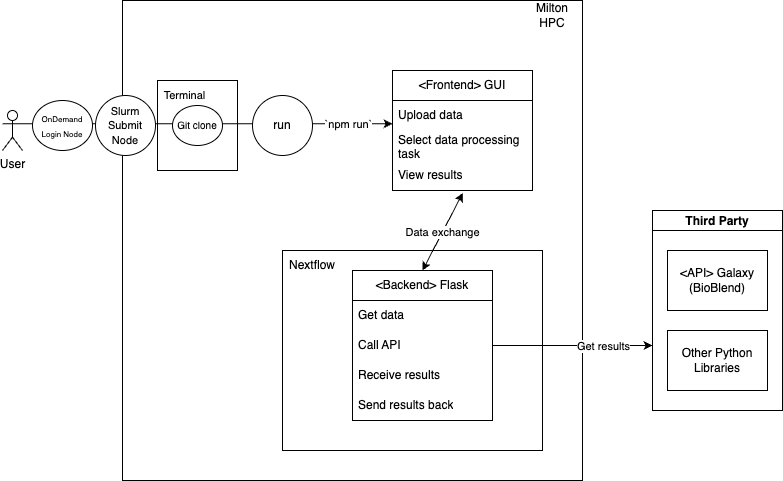

The diagram above was exported from draw.io. Its source (the exported page's mxGraphModel, read from the mxfile embedded in the PNG):
<mxGraphModel dx="954" dy="642" grid="1" gridSize="10" guides="1" tooltips="1" connect="1" arrows="1" fold="1" page="1" pageScale="1" pageWidth="827" pageHeight="1169" math="0" shadow="0">
  <root>
    <mxCell id="0" />
    <mxCell id="1" parent="0" />
    <mxCell id="fs6NJE9o06Lj2367eBdt-35" value="" style="rounded=0;whiteSpace=wrap;html=1;fillColor=none;" parent="1" vertex="1">
      <mxGeometry x="150" y="170" width="460" height="480" as="geometry" />
    </mxCell>
    <mxCell id="hxaUwhjfQH0TjFI99ueN-6" value="" style="rounded=0;whiteSpace=wrap;html=1;gradientColor=default;fillColor=none;" parent="1" vertex="1">
      <mxGeometry x="310" y="420" width="260" height="200" as="geometry" />
    </mxCell>
    <mxCell id="fs6NJE9o06Lj2367eBdt-37" style="edgeStyle=orthogonalEdgeStyle;rounded=0;orthogonalLoop=1;jettySize=auto;html=1;exitX=1;exitY=0.3333333333333333;exitDx=0;exitDy=0;exitPerimeter=0;" parent="1" source="fs6NJE9o06Lj2367eBdt-1" target="fs6NJE9o06Lj2367eBdt-6" edge="1">
      <mxGeometry relative="1" as="geometry">
        <mxPoint x="201.26000000000022" y="293.46000000000004" as="targetPoint" />
        <Array as="points">
          <mxPoint x="220" y="293" />
          <mxPoint x="220" y="293" />
        </Array>
      </mxGeometry>
    </mxCell>
    <mxCell id="hxaUwhjfQH0TjFI99ueN-24" value="`npm run`" style="edgeLabel;html=1;align=center;verticalAlign=middle;resizable=0;points=[];" parent="fs6NJE9o06Lj2367eBdt-37" connectable="0" vertex="1">
      <mxGeometry x="0.7646" relative="1" as="geometry">
        <mxPoint as="offset" />
      </mxGeometry>
    </mxCell>
    <mxCell id="fs6NJE9o06Lj2367eBdt-1" value="User" style="shape=umlActor;verticalLabelPosition=bottom;verticalAlign=top;html=1;outlineConnect=0;" parent="1" vertex="1">
      <mxGeometry x="30" y="280" width="20" height="40" as="geometry" />
    </mxCell>
    <mxCell id="fs6NJE9o06Lj2367eBdt-4" value="&amp;lt;Frontend&amp;gt; GUI" style="swimlane;fontStyle=0;childLayout=stackLayout;horizontal=1;startSize=30;horizontalStack=0;resizeParent=1;resizeParentMax=0;resizeLast=0;collapsible=1;marginBottom=0;whiteSpace=wrap;html=1;" parent="1" vertex="1">
      <mxGeometry x="420" y="240" width="140" height="120" as="geometry" />
    </mxCell>
    <mxCell id="fs6NJE9o06Lj2367eBdt-6" value="Upload data" style="text;strokeColor=none;fillColor=none;align=left;verticalAlign=middle;spacingLeft=4;spacingRight=4;overflow=hidden;points=[[0,0.5],[1,0.5]];portConstraint=eastwest;rotatable=0;whiteSpace=wrap;html=1;" parent="fs6NJE9o06Lj2367eBdt-4" vertex="1">
      <mxGeometry y="30" width="140" height="30" as="geometry" />
    </mxCell>
    <mxCell id="fs6NJE9o06Lj2367eBdt-7" value="Select data processing task" style="text;strokeColor=none;fillColor=none;align=left;verticalAlign=middle;spacingLeft=4;spacingRight=4;overflow=hidden;points=[[0,0.5],[1,0.5]];portConstraint=eastwest;rotatable=0;whiteSpace=wrap;html=1;" parent="fs6NJE9o06Lj2367eBdt-4" vertex="1">
      <mxGeometry y="60" width="140" height="30" as="geometry" />
    </mxCell>
    <mxCell id="fs6NJE9o06Lj2367eBdt-8" value="View results" style="text;strokeColor=none;fillColor=none;align=left;verticalAlign=middle;spacingLeft=4;spacingRight=4;overflow=hidden;points=[[0,0.5],[1,0.5]];portConstraint=eastwest;rotatable=0;whiteSpace=wrap;html=1;" parent="fs6NJE9o06Lj2367eBdt-4" vertex="1">
      <mxGeometry y="90" width="140" height="30" as="geometry" />
    </mxCell>
    <mxCell id="fs6NJE9o06Lj2367eBdt-18" value="&amp;lt;Backend&amp;gt; Flask" style="swimlane;fontStyle=0;childLayout=stackLayout;horizontal=1;startSize=30;horizontalStack=0;resizeParent=1;resizeParentMax=0;resizeLast=0;collapsible=1;marginBottom=0;whiteSpace=wrap;html=1;" parent="1" vertex="1">
      <mxGeometry x="380" y="440" width="140" height="150" as="geometry" />
    </mxCell>
    <mxCell id="fs6NJE9o06Lj2367eBdt-19" value="Get data" style="text;strokeColor=none;fillColor=none;align=left;verticalAlign=middle;spacingLeft=4;spacingRight=4;overflow=hidden;points=[[0,0.5],[1,0.5]];portConstraint=eastwest;rotatable=0;whiteSpace=wrap;html=1;" parent="fs6NJE9o06Lj2367eBdt-18" vertex="1">
      <mxGeometry y="30" width="140" height="30" as="geometry" />
    </mxCell>
    <mxCell id="fs6NJE9o06Lj2367eBdt-20" value="Call API" style="text;strokeColor=none;fillColor=none;align=left;verticalAlign=middle;spacingLeft=4;spacingRight=4;overflow=hidden;points=[[0,0.5],[1,0.5]];portConstraint=eastwest;rotatable=0;whiteSpace=wrap;html=1;" parent="fs6NJE9o06Lj2367eBdt-18" vertex="1">
      <mxGeometry y="60" width="140" height="30" as="geometry" />
    </mxCell>
    <mxCell id="fs6NJE9o06Lj2367eBdt-22" value="Receive results" style="text;strokeColor=none;fillColor=none;align=left;verticalAlign=middle;spacingLeft=4;spacingRight=4;overflow=hidden;points=[[0,0.5],[1,0.5]];portConstraint=eastwest;rotatable=0;whiteSpace=wrap;html=1;" parent="fs6NJE9o06Lj2367eBdt-18" vertex="1">
      <mxGeometry y="90" width="140" height="30" as="geometry" />
    </mxCell>
    <mxCell id="fs6NJE9o06Lj2367eBdt-23" value="Send results back" style="text;strokeColor=none;fillColor=none;align=left;verticalAlign=middle;spacingLeft=4;spacingRight=4;overflow=hidden;points=[[0,0.5],[1,0.5]];portConstraint=eastwest;rotatable=0;whiteSpace=wrap;html=1;" parent="fs6NJE9o06Lj2367eBdt-18" vertex="1">
      <mxGeometry y="120" width="140" height="30" as="geometry" />
    </mxCell>
    <mxCell id="fs6NJE9o06Lj2367eBdt-24" value="" style="endArrow=classic;startArrow=classic;html=1;rounded=0;entryX=0.502;entryY=1.084;entryDx=0;entryDy=0;entryPerimeter=0;exitX=0.5;exitY=0;exitDx=0;exitDy=0;" parent="1" source="fs6NJE9o06Lj2367eBdt-18" target="fs6NJE9o06Lj2367eBdt-8" edge="1">
      <mxGeometry width="50" height="50" relative="1" as="geometry">
        <mxPoint x="477" y="440" as="sourcePoint" />
        <mxPoint x="527" y="390" as="targetPoint" />
      </mxGeometry>
    </mxCell>
    <mxCell id="fs6NJE9o06Lj2367eBdt-25" value="Data exchange" style="edgeLabel;html=1;align=center;verticalAlign=middle;resizable=0;points=[];" parent="fs6NJE9o06Lj2367eBdt-24" connectable="0" vertex="1">
      <mxGeometry x="-0.0039" y="-1" relative="1" as="geometry">
        <mxPoint x="-1" y="-1" as="offset" />
      </mxGeometry>
    </mxCell>
    <mxCell id="fs6NJE9o06Lj2367eBdt-26" value="Third Party" style="swimlane;startSize=20;horizontal=1;containerType=tree;newEdgeStyle={&quot;edgeStyle&quot;:&quot;elbowEdgeStyle&quot;,&quot;startArrow&quot;:&quot;none&quot;,&quot;endArrow&quot;:&quot;none&quot;};" parent="1" vertex="1">
      <mxGeometry x="680" y="380" width="130" height="200" as="geometry" />
    </mxCell>
    <UserObject label="&amp;lt;API&amp;gt; Galaxy (BioBlend)" treeRoot="1" id="fs6NJE9o06Lj2367eBdt-29">
      <mxCell style="whiteSpace=wrap;html=1;align=center;treeFolding=1;treeMoving=1;newEdgeStyle={&quot;edgeStyle&quot;:&quot;elbowEdgeStyle&quot;,&quot;startArrow&quot;:&quot;none&quot;,&quot;endArrow&quot;:&quot;none&quot;};" parent="fs6NJE9o06Lj2367eBdt-26" vertex="1">
        <mxGeometry x="15" y="40" width="100" height="60" as="geometry" />
      </mxCell>
    </UserObject>
    <UserObject label="Other Python Libraries" treeRoot="1" id="eX_UFfH8dXKaTOvsEVzF-1">
      <mxCell style="whiteSpace=wrap;html=1;align=center;treeFolding=1;treeMoving=1;newEdgeStyle={&quot;edgeStyle&quot;:&quot;elbowEdgeStyle&quot;,&quot;startArrow&quot;:&quot;none&quot;,&quot;endArrow&quot;:&quot;none&quot;};" vertex="1" parent="fs6NJE9o06Lj2367eBdt-26">
        <mxGeometry x="15" y="120" width="100" height="60" as="geometry" />
      </mxCell>
    </UserObject>
    <mxCell id="fs6NJE9o06Lj2367eBdt-33" style="edgeStyle=orthogonalEdgeStyle;rounded=0;orthogonalLoop=1;jettySize=auto;html=1;exitX=1;exitY=0.5;exitDx=0;exitDy=0;" parent="1" source="fs6NJE9o06Lj2367eBdt-20" edge="1">
      <mxGeometry relative="1" as="geometry">
        <mxPoint x="427" y="585" as="sourcePoint" />
        <mxPoint x="680" y="515" as="targetPoint" />
      </mxGeometry>
    </mxCell>
    <mxCell id="fs6NJE9o06Lj2367eBdt-34" value="Get results" style="edgeLabel;html=1;align=center;verticalAlign=middle;resizable=0;points=[];" parent="fs6NJE9o06Lj2367eBdt-33" connectable="0" vertex="1">
      <mxGeometry x="-0.1" y="1" relative="1" as="geometry">
        <mxPoint x="38" y="1" as="offset" />
      </mxGeometry>
    </mxCell>
    <mxCell id="fs6NJE9o06Lj2367eBdt-36" value="Milton HPC" style="text;html=1;strokeColor=none;fillColor=none;align=center;verticalAlign=middle;whiteSpace=wrap;rounded=0;" parent="1" vertex="1">
      <mxGeometry x="550" y="170" width="60" height="30" as="geometry" />
    </mxCell>
    <mxCell id="hxaUwhjfQH0TjFI99ueN-9" value="Nextflow" style="text;html=1;strokeColor=none;fillColor=none;align=center;verticalAlign=middle;whiteSpace=wrap;rounded=0;" parent="1" vertex="1">
      <mxGeometry x="310" y="420" width="60" height="30" as="geometry" />
    </mxCell>
    <mxCell id="hxaUwhjfQH0TjFI99ueN-11" value="&lt;font style=&quot;font-size: 8px;&quot;&gt;OnDemand Login Node&lt;/font&gt;" style="ellipse;whiteSpace=wrap;html=1;" parent="1" vertex="1">
      <mxGeometry x="60" y="270" width="60" height="50" as="geometry" />
    </mxCell>
    <mxCell id="hxaUwhjfQH0TjFI99ueN-14" value="&lt;font style=&quot;font-size: 10px;&quot;&gt;Git clone&lt;/font&gt;" style="ellipse;whiteSpace=wrap;html=1;" parent="1" vertex="1">
      <mxGeometry x="200" y="275" width="50" height="40" as="geometry" />
    </mxCell>
    <mxCell id="hxaUwhjfQH0TjFI99ueN-15" value="" style="rounded=0;whiteSpace=wrap;html=1;fillColor=none;" parent="1" vertex="1">
      <mxGeometry x="185" y="250" width="80" height="90" as="geometry" />
    </mxCell>
    <mxCell id="hxaUwhjfQH0TjFI99ueN-16" value="&lt;font style=&quot;font-size: 11px;&quot;&gt;Terminal&lt;/font&gt;" style="text;html=1;strokeColor=none;fillColor=none;align=center;verticalAlign=middle;whiteSpace=wrap;rounded=0;" parent="1" vertex="1">
      <mxGeometry x="185" y="250" width="55" height="30" as="geometry" />
    </mxCell>
    <mxCell id="hxaUwhjfQH0TjFI99ueN-19" value="&lt;font style=&quot;font-size: 11px;&quot;&gt;Slurm Submit Node&lt;/font&gt;" style="ellipse;whiteSpace=wrap;html=1;" parent="1" vertex="1">
      <mxGeometry x="123" y="265" width="60" height="60" as="geometry" />
    </mxCell>
    <mxCell id="hxaUwhjfQH0TjFI99ueN-22" value="run" style="ellipse;whiteSpace=wrap;html=1;" parent="1" vertex="1">
      <mxGeometry x="280" y="265" width="60" height="60" as="geometry" />
    </mxCell>
  </root>
</mxGraphModel>